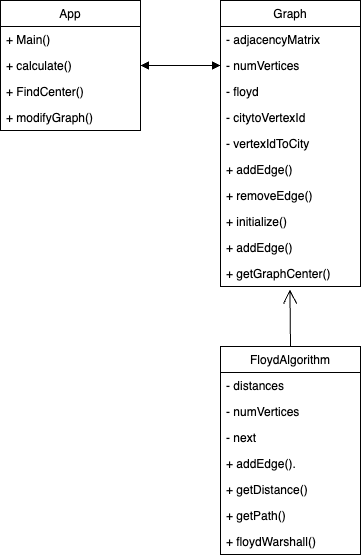

The diagram above was exported from draw.io. Its source (the exported page's mxGraphModel, read from the mxfile embedded in the PNG):
<mxGraphModel dx="446" dy="696" grid="1" gridSize="10" guides="1" tooltips="1" connect="1" arrows="1" fold="1" page="1" pageScale="1" pageWidth="850" pageHeight="1100" math="0" shadow="0">
  <root>
    <mxCell id="0" />
    <mxCell id="1" parent="0" />
    <mxCell id="2" value="App" style="swimlane;fontStyle=0;childLayout=stackLayout;horizontal=1;startSize=26;fillColor=none;horizontalStack=0;resizeParent=1;resizeParentMax=0;resizeLast=0;collapsible=1;marginBottom=0;" vertex="1" parent="1">
      <mxGeometry x="90" y="104" width="140" height="130" as="geometry" />
    </mxCell>
    <mxCell id="3" value="+ Main()" style="text;strokeColor=none;fillColor=none;align=left;verticalAlign=top;spacingLeft=4;spacingRight=4;overflow=hidden;rotatable=0;points=[[0,0.5],[1,0.5]];portConstraint=eastwest;" vertex="1" parent="2">
      <mxGeometry y="26" width="140" height="26" as="geometry" />
    </mxCell>
    <mxCell id="4" value="+ calculate()" style="text;strokeColor=none;fillColor=none;align=left;verticalAlign=top;spacingLeft=4;spacingRight=4;overflow=hidden;rotatable=0;points=[[0,0.5],[1,0.5]];portConstraint=eastwest;" vertex="1" parent="2">
      <mxGeometry y="52" width="140" height="26" as="geometry" />
    </mxCell>
    <mxCell id="5" value="+ FindCenter()" style="text;strokeColor=none;fillColor=none;align=left;verticalAlign=top;spacingLeft=4;spacingRight=4;overflow=hidden;rotatable=0;points=[[0,0.5],[1,0.5]];portConstraint=eastwest;" vertex="1" parent="2">
      <mxGeometry y="78" width="140" height="26" as="geometry" />
    </mxCell>
    <mxCell id="6" value="+ modifyGraph()" style="text;strokeColor=none;fillColor=none;align=left;verticalAlign=top;spacingLeft=4;spacingRight=4;overflow=hidden;rotatable=0;points=[[0,0.5],[1,0.5]];portConstraint=eastwest;" vertex="1" parent="2">
      <mxGeometry y="104" width="140" height="26" as="geometry" />
    </mxCell>
    <mxCell id="7" value="Graph" style="swimlane;fontStyle=0;childLayout=stackLayout;horizontal=1;startSize=26;fillColor=none;horizontalStack=0;resizeParent=1;resizeParentMax=0;resizeLast=0;collapsible=1;marginBottom=0;" vertex="1" parent="1">
      <mxGeometry x="310" y="104" width="140" height="286" as="geometry" />
    </mxCell>
    <mxCell id="8" value="- adjacencyMatrix" style="text;strokeColor=none;fillColor=none;align=left;verticalAlign=top;spacingLeft=4;spacingRight=4;overflow=hidden;rotatable=0;points=[[0,0.5],[1,0.5]];portConstraint=eastwest;" vertex="1" parent="7">
      <mxGeometry y="26" width="140" height="26" as="geometry" />
    </mxCell>
    <mxCell id="9" value="- numVertices" style="text;strokeColor=none;fillColor=none;align=left;verticalAlign=top;spacingLeft=4;spacingRight=4;overflow=hidden;rotatable=0;points=[[0,0.5],[1,0.5]];portConstraint=eastwest;" vertex="1" parent="7">
      <mxGeometry y="52" width="140" height="26" as="geometry" />
    </mxCell>
    <mxCell id="10" value="- floyd" style="text;strokeColor=none;fillColor=none;align=left;verticalAlign=top;spacingLeft=4;spacingRight=4;overflow=hidden;rotatable=0;points=[[0,0.5],[1,0.5]];portConstraint=eastwest;" vertex="1" parent="7">
      <mxGeometry y="78" width="140" height="26" as="geometry" />
    </mxCell>
    <mxCell id="11" value="- citytoVertexId" style="text;strokeColor=none;fillColor=none;align=left;verticalAlign=top;spacingLeft=4;spacingRight=4;overflow=hidden;rotatable=0;points=[[0,0.5],[1,0.5]];portConstraint=eastwest;" vertex="1" parent="7">
      <mxGeometry y="104" width="140" height="26" as="geometry" />
    </mxCell>
    <mxCell id="12" value="- vertexIdToCity" style="text;strokeColor=none;fillColor=none;align=left;verticalAlign=top;spacingLeft=4;spacingRight=4;overflow=hidden;rotatable=0;points=[[0,0.5],[1,0.5]];portConstraint=eastwest;" vertex="1" parent="7">
      <mxGeometry y="130" width="140" height="26" as="geometry" />
    </mxCell>
    <mxCell id="13" value="+ addEdge()" style="text;strokeColor=none;fillColor=none;align=left;verticalAlign=top;spacingLeft=4;spacingRight=4;overflow=hidden;rotatable=0;points=[[0,0.5],[1,0.5]];portConstraint=eastwest;" vertex="1" parent="7">
      <mxGeometry y="156" width="140" height="26" as="geometry" />
    </mxCell>
    <mxCell id="14" value="+ removeEdge()" style="text;strokeColor=none;fillColor=none;align=left;verticalAlign=top;spacingLeft=4;spacingRight=4;overflow=hidden;rotatable=0;points=[[0,0.5],[1,0.5]];portConstraint=eastwest;" vertex="1" parent="7">
      <mxGeometry y="182" width="140" height="26" as="geometry" />
    </mxCell>
    <mxCell id="15" value="+ initialize()" style="text;strokeColor=none;fillColor=none;align=left;verticalAlign=top;spacingLeft=4;spacingRight=4;overflow=hidden;rotatable=0;points=[[0,0.5],[1,0.5]];portConstraint=eastwest;" vertex="1" parent="7">
      <mxGeometry y="208" width="140" height="26" as="geometry" />
    </mxCell>
    <mxCell id="18" value="+ addEdge()" style="text;strokeColor=none;fillColor=none;align=left;verticalAlign=top;spacingLeft=4;spacingRight=4;overflow=hidden;rotatable=0;points=[[0,0.5],[1,0.5]];portConstraint=eastwest;" vertex="1" parent="7">
      <mxGeometry y="234" width="140" height="26" as="geometry" />
    </mxCell>
    <mxCell id="17" value="+ getGraphCenter()" style="text;strokeColor=none;fillColor=none;align=left;verticalAlign=top;spacingLeft=4;spacingRight=4;overflow=hidden;rotatable=0;points=[[0,0.5],[1,0.5]];portConstraint=eastwest;" vertex="1" parent="7">
      <mxGeometry y="260" width="140" height="26" as="geometry" />
    </mxCell>
    <mxCell id="20" value="FloydAlgorithm" style="swimlane;fontStyle=0;childLayout=stackLayout;horizontal=1;startSize=26;fillColor=none;horizontalStack=0;resizeParent=1;resizeParentMax=0;resizeLast=0;collapsible=1;marginBottom=0;" vertex="1" parent="1">
      <mxGeometry x="310" y="450" width="140" height="208" as="geometry" />
    </mxCell>
    <mxCell id="21" value="- distances" style="text;strokeColor=none;fillColor=none;align=left;verticalAlign=top;spacingLeft=4;spacingRight=4;overflow=hidden;rotatable=0;points=[[0,0.5],[1,0.5]];portConstraint=eastwest;" vertex="1" parent="20">
      <mxGeometry y="26" width="140" height="26" as="geometry" />
    </mxCell>
    <mxCell id="22" value="- numVertices" style="text;strokeColor=none;fillColor=none;align=left;verticalAlign=top;spacingLeft=4;spacingRight=4;overflow=hidden;rotatable=0;points=[[0,0.5],[1,0.5]];portConstraint=eastwest;" vertex="1" parent="20">
      <mxGeometry y="52" width="140" height="26" as="geometry" />
    </mxCell>
    <mxCell id="23" value="- next" style="text;strokeColor=none;fillColor=none;align=left;verticalAlign=top;spacingLeft=4;spacingRight=4;overflow=hidden;rotatable=0;points=[[0,0.5],[1,0.5]];portConstraint=eastwest;" vertex="1" parent="20">
      <mxGeometry y="78" width="140" height="26" as="geometry" />
    </mxCell>
    <mxCell id="25" value="+ addEdge(). " style="text;strokeColor=none;fillColor=none;align=left;verticalAlign=top;spacingLeft=4;spacingRight=4;overflow=hidden;rotatable=0;points=[[0,0.5],[1,0.5]];portConstraint=eastwest;" vertex="1" parent="20">
      <mxGeometry y="104" width="140" height="26" as="geometry" />
    </mxCell>
    <mxCell id="26" value="+ getDistance()" style="text;strokeColor=none;fillColor=none;align=left;verticalAlign=top;spacingLeft=4;spacingRight=4;overflow=hidden;rotatable=0;points=[[0,0.5],[1,0.5]];portConstraint=eastwest;" vertex="1" parent="20">
      <mxGeometry y="130" width="140" height="26" as="geometry" />
    </mxCell>
    <mxCell id="27" value="+ getPath()" style="text;strokeColor=none;fillColor=none;align=left;verticalAlign=top;spacingLeft=4;spacingRight=4;overflow=hidden;rotatable=0;points=[[0,0.5],[1,0.5]];portConstraint=eastwest;" vertex="1" parent="20">
      <mxGeometry y="156" width="140" height="26" as="geometry" />
    </mxCell>
    <mxCell id="24" value="+ floydWarshall()" style="text;strokeColor=none;fillColor=none;align=left;verticalAlign=top;spacingLeft=4;spacingRight=4;overflow=hidden;rotatable=0;points=[[0,0.5],[1,0.5]];portConstraint=eastwest;" vertex="1" parent="20">
      <mxGeometry y="182" width="140" height="26" as="geometry" />
    </mxCell>
    <mxCell id="28" value="" style="endArrow=block;startArrow=block;endFill=1;startFill=1;html=1;exitX=1;exitY=0.5;exitDx=0;exitDy=0;entryX=0;entryY=0.5;entryDx=0;entryDy=0;" edge="1" parent="1" source="4" target="9">
      <mxGeometry width="160" relative="1" as="geometry">
        <mxPoint x="240" y="470" as="sourcePoint" />
        <mxPoint x="400" y="470" as="targetPoint" />
      </mxGeometry>
    </mxCell>
    <mxCell id="29" value="" style="endArrow=open;endFill=1;endSize=12;html=1;exitX=0.5;exitY=0;exitDx=0;exitDy=0;entryX=0.496;entryY=1.115;entryDx=0;entryDy=0;entryPerimeter=0;" edge="1" parent="1" source="20" target="17">
      <mxGeometry width="160" relative="1" as="geometry">
        <mxPoint x="240" y="400" as="sourcePoint" />
        <mxPoint x="400" y="400" as="targetPoint" />
      </mxGeometry>
    </mxCell>
  </root>
</mxGraphModel>